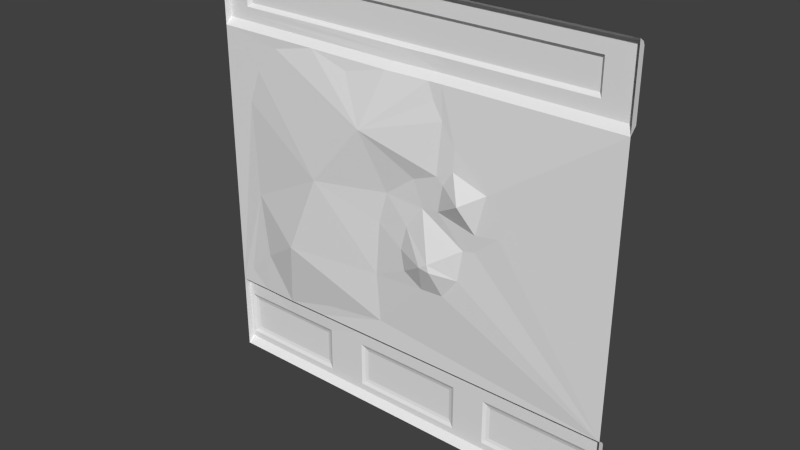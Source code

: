 # Source: sci1_2d.blend  (saved by Blender 2.76.0; exported with 4.5.12 LTS)
import bpy
from mathutils import Matrix  # noqa: F401  (used for matrix-valued properties, if any)

bpy.ops.wm.read_factory_settings(use_empty=True)
scene = bpy.context.scene
scene.name = 'Scene'

# ---- collections
col_collection_1 = bpy.data.collections.new('Collection 1'); scene.collection.children.link(col_collection_1)

# ---- materials (node trees are filled in below, after node groups)
mat_sci1_1 = bpy.data.materials.new('sci1_1')
mat_sci1_1.alpha_threshold = 0.0
mat_sci1_1.use_transparent_shadow = False
mat_sci1_1.roughness = 0.5
mat_sci1_1.specular_intensity = 0.0

# ---- material node trees

# ---- world
world_world = bpy.data.worlds.new('World'); scene.world = world_world
world_world.color = (0.05088, 0.05088, 0.05088)
world_world.use_sun_shadow = False
world_world.sun_shadow_jitter_overblur = 0.0
world_world.cycles.sampling_method = 'MANUAL'
world_world.cycles.sample_map_resolution = 256

# ---- meshes
me_sci1_1_001 = bpy.data.meshes.new('sci1_1.001')
me_sci1_1_001.from_pydata([(1.28, -1.28, -1.28), (-1.28, -1.28, -1.28), (-1.28, -1.28, -0.8), (1.28, -1.24, -0.8402), (-1.28, -1.24, -0.8402), (-1.28, -1.25, -0.8201), (1.28, -1.25, -0.8201), (1.28, -1.24, -1.24), (-1.28, -1.24, -1.24), (1.28, -1.24, -1.16), (1.28, -1.28, 0.84), (-1.28, -1.28, 0.84), (1.28, -1.28, 1.28), (-1.28, -1.28, 1.28), (1.28, -1.24, 1.24), (-1.28, -1.24, 1.24), (-1.28, -1.25, 1.26), (1.28, -1.25, 1.26), (1.28, -1.24, 0.8799), (-1.28, -1.24, 0.8799), (1.28, -1.28, -0.8), (-1.26, -1.24, -1.2), (-1.26, -1.24, -0.92), (-1.22, -1.225, -1.16), (-1.22, -1.24, -0.92), (-1.22, -1.24, -0.8402), (-1.22, -1.25, -0.8201), (-1.22, -1.225, -0.9599), (-0.58, -1.24, -1.2), (-0.58, -1.24, -0.92), (-0.58, -1.243, -0.8402), (-0.58, -1.24, -0.9599), (-0.6201, -1.225, -1.16), (-0.6201, -1.24, -0.92), (-0.6201, -1.225, -0.9599), (0.3399, -1.24, -1.2), (0.3399, -1.24, -0.92), (0.3399, -1.25, -0.8201), (-0.34, -1.24, -1.2), (-0.34, -1.24, -0.92), (-0.34, -1.24, -0.8402), (-0.34, -1.25, -0.8201), (-0.3, -1.225, -1.16), (-0.3, -1.225, -0.9599), (0.3, -1.225, -1.16), (0.3, -1.225, -0.9599), (0.5399, -1.24, -1.2), (0.5399, -1.24, -0.92), (0.5801, -1.225, -1.16), (0.5801, -1.225, -0.9599), (1.22, -1.24, -1.2), (1.22, -1.24, -1.16), (1.22, -1.24, -0.92), (1.18, -1.225, -1.16), (1.18, -1.225, -0.9599), (-1.22, -1.23, -0.9399), (-0.58, -1.24, -0.9399), (-0.6201, -1.23, -0.9399), (-0.34, -1.24, -0.9399), (1.28, -1.24, -1.18), (1.22, -1.24, -1.18), (-0.32, -1.23, -0.9399), (-0.32, -1.23, -1.18), (0.3199, -1.23, -0.9399), (0.3199, -1.23, -1.18), (0.56, -1.23, -0.9399), (0.56, -1.23, -1.18), (1.2, -1.23, -0.9399), (1.2, -1.23, -1.18), (-0.6, -1.23, -0.9399), (-0.6, -1.23, -1.18), (-1.24, -1.23, -0.9399), (-1.24, -1.23, -1.18), (-1.14, -1.24, 0.8799), (-1.14, -1.24, 0.9198), (-1.12, -1.22, 0.9799), (-1.12, -1.22, 1.14), (1.08, -1.22, 0.9799), (1.08, -1.22, 1.14), (-1.14, -1.24, 0.9599), (-1.14, -1.24, 1.16), (1.1, -1.24, 0.9599), (1.1, -1.24, 1.16), (-0.9347, -1.24, -0.92), (-0.8183, -1.241, -0.92), (-0.8534, -1.23, -0.9399), (-0.01789, -1.243, 0.9599), (0.158, -1.24, 0.9599), (0.2569, -1.24, 0.8799), (-0.07362, -1.249, 0.8799), (-1.05, -1.251, -0.8201), (-0.6424, -1.255, -0.8201), (-1.074, -1.282, -0.8), (-0.6071, -1.285, -0.8), (-0.6203, -1.282, 0.84), (-0.1014, -1.293, 0.84), (0.2503, -1.28, 0.84), (-1.027, -1.241, -0.8402), (-0.6778, -1.244, -0.8402), (-0.04582, -1.246, 0.9198), (0.09643, -1.242, 0.9198), (0.2635, -1.24, 0.9198), (-1.192, -1.281, -0.698), (-1.016, -1.297, -0.5397), (-1.073, -1.291, -0.1528), (-1.113, -1.28, 0.4188), (-1.038, -1.28, 0.6211), (-0.8929, -1.28, 0.7794), (-0.3652, -1.297, 0.775), (0.2064, -1.284, 0.7442), (0.2635, -1.288, 0.6518), (0.3515, -1.298, 0.5375), (0.2459, -1.305, 0.3573), (0.09203, -1.295, 0.2957), (-0.09264, -1.292, 0.1594), (-0.1454, -1.293, -0.03407), (-0.1718, -1.289, -0.3638), (-0.1542, -1.28, -0.6628), (-0.5323, -1.289, -0.7112), (-0.8584, -1.255, -0.8201), (-0.854, -1.287, -0.8), (0.1692, -1.282, 0.84), (0.2164, -1.24, 0.8799), (-0.8627, -1.244, -0.8402), (-0.761, -1.368, -0.3682), (-0.5543, -1.368, 0.1198), (-0.2245, -1.368, 0.5067), (0.1536, -1.298, 0.1462), (0.05246, -1.304, 0.009897), (0.01728, -1.307, -0.1352), (0.03927, -1.306, -0.2583), (0.158, -1.307, -0.3287), (0.2987, -1.308, -0.3199), (0.3954, -1.308, -0.1924), (0.4218, -1.303, -0.007691), (0.2591, -1.305, 0.1638), (0.2899, -1.308, 0.3221), (0.3515, -1.307, 0.41), (0.5581, -1.308, 0.3441), (0.6329, -1.301, 0.1286), (0.4965, -1.307, 0.1066), (0.4922, -1.3, 0.0055), (0.4222, -1.368, 0.2621), (0.2523, -1.368, -0.1707), (0.2388, -1.368, -0.1276), (0.1878, -1.368, -0.161)], [], [(97, 24, 25), (28, 38, 8), (24, 55, 71), (70, 69, 31), (37, 41, 93), (8, 7, 0), (20, 141, 139), (101, 87, 81), (8, 22, 21), (17, 16, 12), (40, 3, 47), (64, 44, 63), (56, 31, 69), (9, 3, 20), (18, 88, 81), (36, 40, 47), (30, 41, 40), (53, 48, 54), (77, 81, 87), (33, 29, 69), (56, 39, 58), (30, 29, 33), (39, 36, 61), (68, 53, 67), (38, 35, 8), (84, 83, 123), (106, 105, 11), (44, 42, 43), (2, 4, 1), (42, 44, 64), (25, 4, 26), (35, 7, 8), (52, 67, 65), (65, 49, 48), (70, 32, 69), (50, 59, 7), (35, 47, 46), (71, 27, 23), (80, 82, 78), (36, 63, 61), (16, 17, 15), (50, 68, 60), (9, 51, 52), (50, 60, 59), (98, 33, 84), (61, 62, 58), (7, 35, 46), (9, 20, 0), (22, 71, 72), (46, 66, 50), (3, 52, 47), (90, 26, 92), (20, 133, 141), (28, 31, 38), (19, 11, 15), (94, 11, 73), (48, 49, 54), (75, 79, 80), (44, 45, 63), (2, 5, 4), (48, 53, 68), (69, 57, 33), (45, 44, 43), (124, 117, 118), (72, 70, 28), (39, 29, 40), (0, 59, 9), (71, 22, 24), (16, 15, 13), (61, 63, 43), (47, 65, 66), (31, 28, 70), (56, 69, 29), (79, 99, 74), (64, 63, 36), (98, 91, 30), (72, 23, 70), (31, 58, 38), (92, 120, 90), (14, 17, 12), (61, 43, 42), (96, 121, 122), (40, 41, 37), (35, 38, 62), (67, 54, 49), (17, 14, 15), (10, 96, 88), (57, 84, 33), (6, 37, 20), (67, 51, 68), (77, 75, 78), (98, 119, 91), (15, 82, 80), (96, 122, 88), (89, 74, 99), (110, 112, 126), (95, 108, 94), (62, 42, 64), (93, 117, 20), (41, 91, 93), (105, 2, 11), (91, 120, 93), (66, 65, 48), (27, 71, 55), (87, 101, 100), (100, 99, 86), (99, 79, 86), (86, 87, 100), (32, 23, 27), (88, 18, 10), (119, 97, 90), (75, 77, 87), (126, 94, 108), (24, 83, 55), (34, 32, 27), (118, 117, 93), (89, 100, 122), (123, 83, 97), (115, 116, 125), (125, 104, 105), (125, 105, 106), (112, 113, 126), (88, 101, 81), (120, 92, 103), (132, 20, 117), (133, 144, 134), (137, 112, 111), (128, 115, 114), (135, 140, 134), (138, 142, 137), (125, 106, 107), (142, 136, 137), (129, 145, 130), (145, 129, 128), (132, 143, 133), (144, 127, 134), (143, 132, 131), (145, 144, 143), (85, 57, 34), (36, 39, 40), (40, 37, 3), (35, 36, 47), (3, 9, 52), (16, 13, 12), (84, 85, 83), (53, 54, 67), (25, 24, 22), (112, 135, 113), (14, 12, 10), (63, 45, 43), (14, 18, 81), (76, 80, 78), (65, 67, 49), (21, 22, 72), (77, 78, 82), (51, 9, 59), (93, 20, 37), (133, 134, 141), (79, 19, 15), (66, 68, 50), (34, 27, 85), (21, 28, 8), (120, 124, 118), (141, 140, 139), (139, 10, 20), (55, 85, 27), (57, 85, 84), (11, 107, 106), (85, 55, 83), (6, 3, 37), (57, 69, 34), (80, 79, 15), (47, 52, 65), (56, 29, 39), (60, 51, 59), (74, 89, 73), (21, 72, 28), (46, 47, 66), (88, 122, 101), (23, 32, 70), (4, 25, 22), (10, 18, 14), (81, 77, 82), (121, 89, 122), (75, 76, 78), (64, 35, 62), (84, 123, 98), (11, 13, 15), (10, 139, 138), (4, 22, 8), (67, 52, 51), (26, 90, 25), (33, 98, 30), (50, 7, 46), (35, 64, 36), (122, 100, 101), (2, 26, 5), (79, 75, 86), (62, 61, 42), (87, 86, 75), (98, 123, 119), (90, 97, 25), (2, 92, 26), (121, 96, 109), (110, 111, 112), (126, 121, 109), (109, 110, 126), (11, 94, 107), (102, 92, 2), (104, 103, 102), (105, 104, 2), (102, 2, 104), (66, 48, 68), (73, 89, 94), (30, 40, 29), (89, 95, 94), (6, 20, 3), (5, 26, 4), (91, 119, 120), (135, 127, 113), (15, 14, 82), (73, 19, 74), (97, 83, 24), (11, 19, 73), (32, 34, 69), (119, 123, 97), (121, 95, 89), (95, 121, 126), (126, 107, 94), (108, 95, 126), (120, 119, 90), (126, 125, 107), (72, 71, 23), (89, 99, 100), (74, 19, 79), (124, 125, 116), (125, 114, 115), (116, 117, 124), (125, 124, 104), (1, 8, 0), (38, 58, 62), (125, 126, 114), (113, 114, 126), (14, 81, 82), (139, 140, 138), (93, 120, 118), (103, 104, 124), (124, 120, 103), (92, 102, 103), (116, 115, 129), (116, 129, 130), (0, 7, 59), (117, 116, 131), (116, 130, 131), (91, 41, 30), (51, 60, 68), (117, 131, 132), (132, 133, 20), (31, 56, 58), (133, 143, 144), (39, 61, 58), (10, 138, 111), (109, 96, 110), (111, 110, 96), (8, 1, 4), (111, 96, 10), (136, 135, 112), (111, 138, 137), (137, 136, 112), (114, 113, 127), (135, 134, 127), (128, 129, 115), (76, 75, 80), (127, 128, 114), (141, 134, 140), (135, 142, 140), (140, 142, 138), (142, 135, 136), (128, 127, 144), (144, 145, 128), (131, 130, 145), (145, 143, 131)])
_uv = me_sci1_1_001.uv_layers.new(name='UVMap')
_uv.uv.foreach_set('vector', [0.9012, 0.1718, 0.9765, 0.1406, 0.9765, 0.1718, 0.7266, 0.03117, 0.6328, 0.03117, 1.0, 0.01559, 0.9765, 0.1406, 0.9765, 0.1328, 0.9844, 0.1328, 0.7344, 0.039, 0.7344, 0.1328, 0.7266, 0.125, 0.3672, 0.1797, 0.6328, 0.1797, 0.7371, 0.1875, 1.0, 0.01559, 0.0, 0.01559, 0.0, 0.0, 0.0, 0.1875, 0.3078, 0.5021, 0.2528, 0.5502, 0.3971, 0.8593, 0.4383, 0.8749, 0.07031, 0.8749, 1.0, 0.01559, 0.9922, 0.1406, 0.9922, 0.03117, 4.169e-08, 0.9922, 1.0, 0.9922, 0.0, 1.0, 0.6328, 0.1718, 4.169e-08, 0.1718, 0.2891, 0.1406, 0.375, 0.039, 0.3828, 0.04683, 0.375, 0.1328, 0.7266, 0.1328, 0.7266, 0.125, 0.7344, 0.1328, 0.0031, 0.04683, 0.0031, 0.1718, 0.0031, 0.1875, 0.0, 0.8437, 0.3996, 0.8437, 0.07031, 0.8749, 0.3672, 0.1406, 0.6328, 0.1718, 0.2891, 0.1406, 0.7266, 0.1718, 0.6328, 0.1797, 0.6328, 0.1718, 0.03911, 0.04683, 0.2734, 0.04683, 0.03911, 0.125, 0.07812, 0.8827, 0.07031, 0.8749, 0.4383, 0.8749, 0.7422, 0.1406, 0.7266, 0.1406, 0.7344, 0.1328, 0.7266, 0.1328, 0.6328, 0.1406, 0.6328, 0.1328, 0.7266, 0.1718, 0.7266, 0.1406, 0.7422, 0.1406, 0.6328, 0.1406, 0.3672, 0.1406, 0.625, 0.1328, 0.03127, 0.039, 0.03911, 0.04683, 0.03127, 0.1328, 0.6328, 0.03117, 0.3672, 0.03117, 1.0, 0.01559, 0.8196, 0.1406, 0.8651, 0.1406, 0.837, 0.1718, 0.9055, 0.7426, 0.9347, 0.6636, 1.0, 0.8281, 0.3828, 0.04683, 0.6172, 0.04683, 0.6172, 0.125, 0.9969, 0.1875, 0.9969, 0.1718, 0.9969, 0.0, 0.6172, 0.04683, 0.3828, 0.04683, 0.375, 0.039, 0.9765, 0.1718, 1.0, 0.1718, 0.9765, 0.1797, 0.3672, 0.03117, 0.0, 0.01559, 1.0, 0.01559, 0.02344, 0.1406, 0.03127, 0.1328, 0.2813, 0.1328, 0.2813, 0.1328, 0.2734, 0.125, 0.2734, 0.04683, 0.7344, 0.039, 0.7422, 0.04683, 0.7344, 0.1328, 0.02344, 0.03117, 4.169e-08, 0.039, 0.0, 0.01559, 0.3672, 0.03117, 0.2891, 0.1406, 0.2891, 0.03117, 0.9844, 0.1328, 0.9765, 0.125, 0.9765, 0.04683, 0.9453, 0.9531, 0.07031, 0.9531, 0.07812, 0.9453, 0.3672, 0.1406, 0.375, 0.1328, 0.625, 0.1328, 1.0, 0.9922, 4.169e-08, 0.9922, 1.0, 0.9843, 0.02344, 0.03117, 0.03127, 0.039, 0.02344, 0.039, 4.169e-08, 0.04683, 0.02344, 0.04683, 0.02344, 0.1406, 0.02344, 0.03117, 0.02344, 0.039, 4.169e-08, 0.039, 0.7648, 0.1718, 0.7422, 0.1406, 0.8196, 0.1406, 0.625, 0.1328, 0.625, 0.039, 0.6328, 0.1328, 0.0, 0.01559, 0.3672, 0.03117, 0.2891, 0.03117, 0.0031, 0.04683, 0.0031, 0.1875, 0.0031, 0.0, 0.9922, 0.1406, 0.9844, 0.1328, 0.9844, 0.039, 0.2891, 0.03117, 0.2813, 0.039, 0.02344, 0.03117, 4.169e-08, 0.1718, 0.02344, 0.1406, 0.2891, 0.1406, 0.9103, 0.1797, 0.9765, 0.1797, 0.9194, 0.1875, 0.0, 0.1875, 0.3455, 0.4248, 0.3078, 0.5021, 0.7266, 0.03117, 0.7266, 0.125, 0.6328, 0.03117, 0.9969, 0.8437, 0.9969, 0.8281, 0.9969, 0.9843, 0.7423, 0.8281, 1.0, 0.8281, 0.9453, 0.8437, 0.2734, 0.04683, 0.2734, 0.125, 0.03911, 0.125, 0.9375, 0.8827, 0.9453, 0.8749, 0.9453, 0.9531, 0.3828, 0.04683, 0.3828, 0.125, 0.375, 0.1328, 0.9969, 0.1875, 0.9969, 0.1797, 0.9969, 0.1718, 0.2734, 0.04683, 0.03911, 0.04683, 0.03127, 0.039, 0.7344, 0.1328, 0.7422, 0.1328, 0.7422, 0.1406, 0.3828, 0.125, 0.3828, 0.04683, 0.6172, 0.125, 0.7973, 0.3561, 0.5602, 0.2411, 0.7079, 0.2222, 0.9844, 0.039, 0.7344, 0.039, 0.7266, 0.03117, 0.6328, 0.1406, 0.7266, 0.1406, 0.6328, 0.1718, 0.0031, 0.0, 0.0031, 0.039, 0.0031, 0.04683, 0.9844, 0.1328, 0.9922, 0.1406, 0.9765, 0.1406, 0.9969, 0.9922, 0.9969, 0.9843, 0.9969, 1.0, 0.625, 0.1328, 0.375, 0.1328, 0.6172, 0.125, 0.2891, 0.1406, 0.2813, 0.1328, 0.2813, 0.039, 0.7266, 0.125, 0.7266, 0.03117, 0.7344, 0.039, 0.7266, 0.1328, 0.7344, 0.1328, 0.7266, 0.1406, 0.9453, 0.8749, 0.5179, 0.8593, 0.9453, 0.8593, 0.375, 0.039, 0.375, 0.1328, 0.3672, 0.1406, 0.7648, 0.1718, 0.7509, 0.1797, 0.7266, 0.1718, 0.9844, 0.039, 0.9765, 0.04683, 0.7344, 0.039, 0.7266, 0.125, 0.6328, 0.1328, 0.6328, 0.03117, 0.9194, 0.1875, 0.8336, 0.1875, 0.9103, 0.1797, 0.0031, 0.9843, 0.0031, 0.9922, 0.0031, 1.0, 0.625, 0.1328, 0.6172, 0.125, 0.6172, 0.04683, 0.4022, 0.8281, 0.4339, 0.8281, 0.4155, 0.8437, 0.6328, 0.1718, 0.6328, 0.1797, 0.3672, 0.1797, 0.3672, 0.03117, 0.6328, 0.03117, 0.625, 0.039, 0.03127, 0.1328, 0.03911, 0.125, 0.2734, 0.125, 4.169e-08, 0.9922, 4.169e-08, 0.9843, 1.0, 0.9843, 0.0, 0.8281, 0.4022, 0.8281, 0.3996, 0.8437, 0.7422, 0.1328, 0.8196, 0.1406, 0.7422, 0.1406, 4.169e-08, 0.1797, 0.3672, 0.1797, 0.0, 0.1875, 0.03127, 0.1328, 0.02344, 0.04683, 0.03127, 0.039, 0.07812, 0.8827, 0.9375, 0.8827, 0.07812, 0.9453, 0.7648, 0.1718, 0.8353, 0.1797, 0.7509, 0.1797, 1.0, 0.9843, 0.07031, 0.9531, 0.9453, 0.9531, 0.4022, 0.8281, 0.4155, 0.8437, 0.3996, 0.8437, 0.5288, 0.8437, 0.9453, 0.8593, 0.5179, 0.8593, 0.3971, 0.7546, 0.4039, 0.6395, 0.5877, 0.6979, 0.5396, 0.8281, 0.6427, 0.8027, 0.7423, 0.8281, 0.625, 0.039, 0.6172, 0.04683, 0.375, 0.039, 0.7371, 0.1875, 0.5602, 0.2411, 0.0, 0.1875, 0.6328, 0.1797, 0.7509, 0.1797, 0.7371, 0.1875, 0.9347, 0.6636, 1.0, 0.1875, 1.0, 0.8281, 0.7509, 0.1797, 0.8336, 0.1875, 0.7371, 0.1875, 0.2813, 0.039, 0.2813, 0.1328, 0.2734, 0.04683, 0.9765, 0.125, 0.9844, 0.1328, 0.9765, 0.1328, 0.4383, 0.8749, 0.3971, 0.8593, 0.4623, 0.8593, 0.4623, 0.8593, 0.5179, 0.8593, 0.507, 0.8749, 0.5179, 0.8593, 0.9453, 0.8749, 0.507, 0.8749, 0.507, 0.8749, 0.4383, 0.8749, 0.4623, 0.8593, 0.7422, 0.04683, 0.9765, 0.04683, 0.9765, 0.125, 0.3996, 0.8437, 0.0, 0.8437, 0.0, 0.8281, 0.8353, 0.1797, 0.9012, 0.1718, 0.9103, 0.1797, 0.9375, 0.8827, 0.07812, 0.8827, 0.4383, 0.8749, 0.5877, 0.6979, 0.7423, 0.8281, 0.6427, 0.8027, 0.9765, 0.1406, 0.8651, 0.1406, 0.9765, 0.1328, 0.7422, 0.125, 0.7422, 0.04683, 0.9765, 0.125, 0.7079, 0.2222, 0.5602, 0.2411, 0.7371, 0.1875, 0.5288, 0.8437, 0.4623, 0.8593, 0.4155, 0.8437, 0.837, 0.1718, 0.8651, 0.1406, 0.9012, 0.1718, 0.5568, 0.4867, 0.5671, 0.3579, 0.7165, 0.5468, 0.7165, 0.5468, 0.9192, 0.4403, 0.9347, 0.6636, 0.7165, 0.5468, 0.9347, 0.6636, 0.9055, 0.7426, 0.4039, 0.6395, 0.464, 0.6155, 0.5877, 0.6979, 0.3996, 0.8437, 0.3971, 0.8593, 0.07031, 0.8749, 0.8336, 0.1875, 0.9194, 0.1875, 0.8969, 0.2892, 0.3833, 0.375, 0.0, 0.1875, 0.5602, 0.2411, 0.3455, 0.4248, 0.4067, 0.4502, 0.3352, 0.497, 0.3627, 0.6601, 0.4039, 0.6395, 0.3627, 0.7099, 0.4795, 0.5038, 0.5568, 0.4867, 0.5362, 0.5622, 0.3988, 0.564, 0.306, 0.5416, 0.3352, 0.497, 0.282, 0.6344, 0.3351, 0.6024, 0.3627, 0.6601, 0.7165, 0.5468, 0.9055, 0.7426, 0.8488, 0.8044, 0.3351, 0.6024, 0.3868, 0.6258, 0.3627, 0.6601, 0.4932, 0.4472, 0.4266, 0.4371, 0.4847, 0.3991, 0.4266, 0.4371, 0.4932, 0.4472, 0.4795, 0.5038, 0.3833, 0.375, 0.4015, 0.4333, 0.3455, 0.4248, 0.4067, 0.4502, 0.44, 0.5571, 0.3352, 0.497, 0.4015, 0.4333, 0.3833, 0.375, 0.4383, 0.3716, 0.4266, 0.4371, 0.4067, 0.4502, 0.4015, 0.4333, 0.8334, 0.1328, 0.7422, 0.1328, 0.7422, 0.125, 0.3672, 0.1406, 0.6328, 0.1406, 0.6328, 0.1718, 0.6328, 0.1718, 0.3672, 0.1797, 4.169e-08, 0.1718, 0.3672, 0.03117, 0.3672, 0.1406, 0.2891, 0.1406, 4.169e-08, 0.1718, 4.169e-08, 0.04683, 0.02344, 0.1406, 1.0, 0.9922, 1.0, 1.0, 0.0, 1.0, 0.8196, 0.1406, 0.8334, 0.1328, 0.8651, 0.1406, 0.03911, 0.04683, 0.03911, 0.125, 0.03127, 0.1328, 0.9765, 0.1718, 0.9765, 0.1406, 0.9922, 0.1406, 0.4039, 0.6395, 0.3988, 0.564, 0.464, 0.6155, 0.0031, 0.9843, 0.0031, 1.0, 0.0031, 0.8281, 0.375, 0.1328, 0.3828, 0.125, 0.6172, 0.125, 4.169e-08, 0.9843, 0.0, 0.8437, 0.07031, 0.8749, 0.9375, 0.9453, 0.9453, 0.9531, 0.07812, 0.9453, 0.2813, 0.1328, 0.03127, 0.1328, 0.2734, 0.125, 0.9922, 0.03117, 0.9922, 0.1406, 0.9844, 0.039, 0.07812, 0.8827, 0.07812, 0.9453, 0.07031, 0.9531, 0.02344, 0.04683, 4.169e-08, 0.04683, 4.169e-08, 0.039, 0.7371, 0.1875, 0.0, 0.1875, 0.3672, 0.1797, 0.3455, 0.4248, 0.3352, 0.497, 0.3078, 0.5021, 0.9453, 0.8749, 1.0, 0.8437, 1.0, 0.9843, 0.2813, 0.039, 0.03127, 0.039, 0.02344, 0.03117, 0.7422, 0.125, 0.9765, 0.125, 0.8334, 0.1328, 0.9922, 0.03117, 0.7266, 0.03117, 1.0, 0.01559, 0.8336, 0.1875, 0.7973, 0.3561, 0.7079, 0.2222, 0.3078, 0.5021, 0.306, 0.5416, 0.2528, 0.5502, 0.2528, 0.5502, 0.0, 0.8281, 0.0, 0.1875, 0.9765, 0.1328, 0.8334, 0.1328, 0.9765, 0.125, 0.7422, 0.1328, 0.8334, 0.1328, 0.8196, 0.1406, 1.0, 0.8281, 0.8488, 0.8044, 0.9055, 0.7426, 0.8334, 0.1328, 0.9765, 0.1328, 0.8651, 0.1406, 4.169e-08, 0.1797, 4.169e-08, 0.1718, 0.3672, 0.1797, 0.7422, 0.1328, 0.7344, 0.1328, 0.7422, 0.125, 0.9453, 0.9531, 0.9453, 0.8749, 1.0, 0.9843, 0.2891, 0.1406, 0.02344, 0.1406, 0.2813, 0.1328, 0.7266, 0.1328, 0.7266, 0.1406, 0.6328, 0.1406, 0.02344, 0.039, 0.02344, 0.04683, 4.169e-08, 0.039, 0.9453, 0.8593, 0.5288, 0.8437, 0.9453, 0.8437, 0.9922, 0.03117, 0.9844, 0.039, 0.7266, 0.03117, 0.2891, 0.03117, 0.2891, 0.1406, 0.2813, 0.039, 0.3996, 0.8437, 0.4155, 0.8437, 0.3971, 0.8593, 0.9765, 0.04683, 0.7422, 0.04683, 0.7344, 0.039, 1.0, 0.1718, 0.9765, 0.1718, 0.9922, 0.1406, 0.0031, 0.8281, 0.0031, 0.8437, 0.0031, 0.9843, 0.07031, 0.8749, 0.07812, 0.8827, 0.07031, 0.9531, 0.4339, 0.8281, 0.5288, 0.8437, 0.4155, 0.8437, 0.9375, 0.8827, 0.9375, 0.9453, 0.07812, 0.9453, 0.375, 0.039, 0.3672, 0.03117, 0.625, 0.039, 0.8196, 0.1406, 0.837, 0.1718, 0.7648, 0.1718, 0.9969, 0.8281, 0.9969, 1.0, 0.9969, 0.9843, 0.0, 0.8281, 0.2528, 0.5502, 0.282, 0.6344, 1.0, 0.1718, 0.9922, 0.1406, 1.0, 0.01559, 0.03127, 0.1328, 0.02344, 0.1406, 0.02344, 0.04683, 0.9765, 0.1797, 0.9103, 0.1797, 0.9765, 0.1718, 0.7422, 0.1406, 0.7648, 0.1718, 0.7266, 0.1718, 0.02344, 0.03117, 0.0, 0.01559, 0.2891, 0.03117, 0.3672, 0.03117, 0.375, 0.039, 0.3672, 0.1406, 0.4155, 0.8437, 0.4623, 0.8593, 0.3971, 0.8593, 1.0, 0.1875, 0.9765, 0.1797, 1.0, 0.1797, 0.9453, 0.8749, 0.9375, 0.8827, 0.507, 0.8749, 0.625, 0.039, 0.625, 0.1328, 0.6172, 0.04683, 0.4383, 0.8749, 0.507, 0.8749, 0.9375, 0.8827, 0.7648, 0.1718, 0.837, 0.1718, 0.8353, 0.1797, 0.9103, 0.1797, 0.9012, 0.1718, 0.9765, 0.1718, 1.0, 0.1875, 0.9194, 0.1875, 0.9765, 0.1797, 0.4339, 0.8281, 0.4022, 0.8281, 0.4194, 0.7907, 0.3971, 0.7546, 0.3627, 0.7099, 0.4039, 0.6395, 0.5877, 0.6979, 0.4339, 0.8281, 0.4194, 0.7907, 0.4194, 0.7907, 0.3971, 0.7546, 0.5877, 0.6979, 1.0, 0.8281, 0.7423, 0.8281, 0.8488, 0.8044, 0.9656, 0.2273, 0.9194, 0.1875, 1.0, 0.1875, 0.9192, 0.4403, 0.8969, 0.2892, 0.9656, 0.2273, 0.9347, 0.6636, 0.9192, 0.4403, 1.0, 0.1875, 0.9656, 0.2273, 1.0, 0.1875, 0.9192, 0.4403, 0.2813, 0.039, 0.2734, 0.04683, 0.03127, 0.039, 0.9453, 0.8437, 0.5288, 0.8437, 0.7423, 0.8281, 0.7266, 0.1718, 0.6328, 0.1718, 0.7266, 0.1406, 0.5288, 0.8437, 0.5396, 0.8281, 0.7423, 0.8281, 0.0031, 0.1797, 0.0031, 0.1875, 0.0031, 0.1718, 1.0, 0.1797, 0.9765, 0.1797, 1.0, 0.1718, 0.7509, 0.1797, 0.8353, 0.1797, 0.8336, 0.1875, 0.3988, 0.564, 0.44, 0.5571, 0.464, 0.6155, 1.0, 0.9843, 4.169e-08, 0.9843, 0.07031, 0.9531, 0.9453, 0.8437, 1.0, 0.8437, 0.9453, 0.8593, 0.9012, 0.1718, 0.8651, 0.1406, 0.9765, 0.1406, 1.0, 0.8281, 1.0, 0.8437, 0.9453, 0.8437, 0.7422, 0.04683, 0.7422, 0.125, 0.7344, 0.1328, 0.8353, 0.1797, 0.837, 0.1718, 0.9012, 0.1718, 0.4339, 0.8281, 0.5396, 0.8281, 0.5288, 0.8437, 0.5396, 0.8281, 0.4339, 0.8281, 0.5877, 0.6979, 0.5877, 0.6979, 0.8488, 0.8044, 0.7423, 0.8281, 0.6427, 0.8027, 0.5396, 0.8281, 0.5877, 0.6979, 0.8336, 0.1875, 0.8353, 0.1797, 0.9103, 0.1797, 0.5877, 0.6979, 0.7165, 0.5468, 0.8488, 0.8044, 0.9844, 0.039, 0.9844, 0.1328, 0.9765, 0.04683, 0.5288, 0.8437, 0.5179, 0.8593, 0.4623, 0.8593, 0.9453, 0.8593, 1.0, 0.8437, 0.9453, 0.8749, 0.7973, 0.3561, 0.7165, 0.5468, 0.5671, 0.3579, 0.7165, 0.5468, 0.5362, 0.5622, 0.5568, 0.4867, 0.5671, 0.3579, 0.5602, 0.2411, 0.7973, 0.3561, 0.7165, 0.5468, 0.7973, 0.3561, 0.9192, 0.4403, 1.0, 0.0, 1.0, 0.01559, 0.0, 0.0, 0.6328, 0.03117, 0.6328, 0.1328, 0.625, 0.039, 0.7165, 0.5468, 0.5877, 0.6979, 0.5362, 0.5622, 0.464, 0.6155, 0.5362, 0.5622, 0.5877, 0.6979, 4.169e-08, 0.9843, 0.07031, 0.8749, 0.07031, 0.9531, 0.2528, 0.5502, 0.306, 0.5416, 0.282, 0.6344, 0.7371, 0.1875, 0.8336, 0.1875, 0.7079, 0.2222, 0.8969, 0.2892, 0.9192, 0.4403, 0.7973, 0.3561, 0.7973, 0.3561, 0.8336, 0.1875, 0.8969, 0.2892, 0.9194, 0.1875, 0.9656, 0.2273, 0.8969, 0.2892, 0.5671, 0.3579, 0.5568, 0.4867, 0.4932, 0.4472, 0.5671, 0.3579, 0.4932, 0.4472, 0.4847, 0.3991, 0.0031, 0.0, 0.0031, 0.01559, 0.0031, 0.039, 0.5602, 0.2411, 0.5671, 0.3579, 0.4383, 0.3716, 0.5671, 0.3579, 0.4847, 0.3991, 0.4383, 0.3716, 0.7509, 0.1797, 0.6328, 0.1797, 0.7266, 0.1718, 0.02344, 0.04683, 0.02344, 0.039, 0.03127, 0.039, 0.5602, 0.2411, 0.4383, 0.3716, 0.3833, 0.375, 0.3833, 0.375, 0.3455, 0.4248, 0.0, 0.1875, 0.7266, 0.125, 0.7266, 0.1328, 0.6328, 0.1328, 0.3455, 0.4248, 0.4015, 0.4333, 0.4067, 0.4502, 0.6328, 0.1406, 0.625, 0.1328, 0.6328, 0.1328, 0.0, 0.8281, 0.282, 0.6344, 0.3627, 0.7099, 0.4194, 0.7907, 0.4022, 0.8281, 0.3971, 0.7546, 0.3627, 0.7099, 0.3971, 0.7546, 0.4022, 0.8281, 0.9969, 0.01559, 0.9969, 0.0, 0.9969, 0.1718, 0.3627, 0.7099, 0.4022, 0.8281, 0.0, 0.8281, 0.3868, 0.6258, 0.3988, 0.564, 0.4039, 0.6395, 0.3627, 0.7099, 0.282, 0.6344, 0.3627, 0.6601, 0.3627, 0.6601, 0.3868, 0.6258, 0.4039, 0.6395, 0.5362, 0.5622, 0.464, 0.6155, 0.44, 0.5571, 0.3988, 0.564, 0.3352, 0.497, 0.44, 0.5571, 0.4795, 0.5038, 0.4932, 0.4472, 0.5568, 0.4867, 0.9375, 0.9453, 0.9375, 0.8827, 0.9453, 0.9531, 0.44, 0.5571, 0.4795, 0.5038, 0.5362, 0.5622, 0.3078, 0.5021, 0.3352, 0.497, 0.306, 0.5416, 0.3988, 0.564, 0.3351, 0.6024, 0.306, 0.5416, 0.306, 0.5416, 0.3351, 0.6024, 0.282, 0.6344, 0.3351, 0.6024, 0.3988, 0.564, 0.3868, 0.6258, 0.4795, 0.5038, 0.44, 0.5571, 0.4067, 0.4502, 0.4067, 0.4502, 0.4266, 0.4371, 0.4795, 0.5038, 0.4383, 0.3716, 0.4847, 0.3991, 0.4266, 0.4371, 0.4266, 0.4371, 0.4015, 0.4333, 0.4383, 0.3716])
me_sci1_1_001.materials.append(mat_sci1_1)
me_sci1_1_001.use_remesh_preserve_volume = False
me_sci1_1_001.use_remesh_preserve_attributes = False
me_sci1_1_001.use_mirror_vertex_groups = False
me_sci1_1_001.update()

# ---- objects
ob_sci1_2d_mesh = bpy.data.objects.new('sci1_2d_mesh', me_sci1_1_001)

# ---- transforms, parenting, visibility, modifiers, constraints
ob_sci1_2d_mesh.location = (0.0, 0.0, 0.0)
ob_sci1_2d_mesh.lineart.crease_threshold = 0.0

# ---- collection membership
col_collection_1.objects.link(ob_sci1_2d_mesh)

# ---- scene / render settings (as saved in the file)
scene.frame_start = 1; scene.frame_end = 2; scene.frame_set(1)
scene.render.engine = 'BLENDER_EEVEE_NEXT'
scene.render.resolution_percentage = 50
scene.render.dither_intensity = 0.0
scene.cycles.use_denoising = False
scene.cycles.samples = 10
scene.cycles.sampling_pattern = 'TABULATED_SOBOL'
scene.cycles.light_sampling_threshold = 0.0
scene.cycles.use_adaptive_sampling = False
scene.cycles.use_light_tree = False
scene.cycles.blur_glossy = 0.0
scene.cycles.pixel_filter_type = 'GAUSSIAN'
scene.cycles.sample_clamp_indirect = 0.0
scene.view_settings.view_transform = 'Standard'
bpy.context.view_layer.update()

# ---- added for rendering (the .blend has no active camera and no usable light): camera, sun
cam_auto = bpy.data.cameras.new('AutoCamera')
cam_auto.lens = 50.0
cam_auto.sensor_width = 36.0
cam_auto.clip_end = 1000.0
ob_auto_camera = bpy.data.objects.new('AutoCamera', cam_auto)
scene.collection.objects.link(ob_auto_camera)
ob_auto_camera.location = (3.35252, -5.31698, 2.68206)
ob_auto_camera.rotation_euler = (1.09748, -7.21219e-08, 0.694738)
scene.camera = ob_auto_camera
light_auto_sun = bpy.data.lights.new('AutoSun', 'SUN')
light_auto_sun.energy = 3.0
light_auto_sun.angle = 0.0523599
ob_auto_sun = bpy.data.objects.new('AutoSun', light_auto_sun)
scene.collection.objects.link(ob_auto_sun)
ob_auto_sun.rotation_euler = (0.872665, 0.174533, 0.523599)
bpy.context.view_layer.update()
